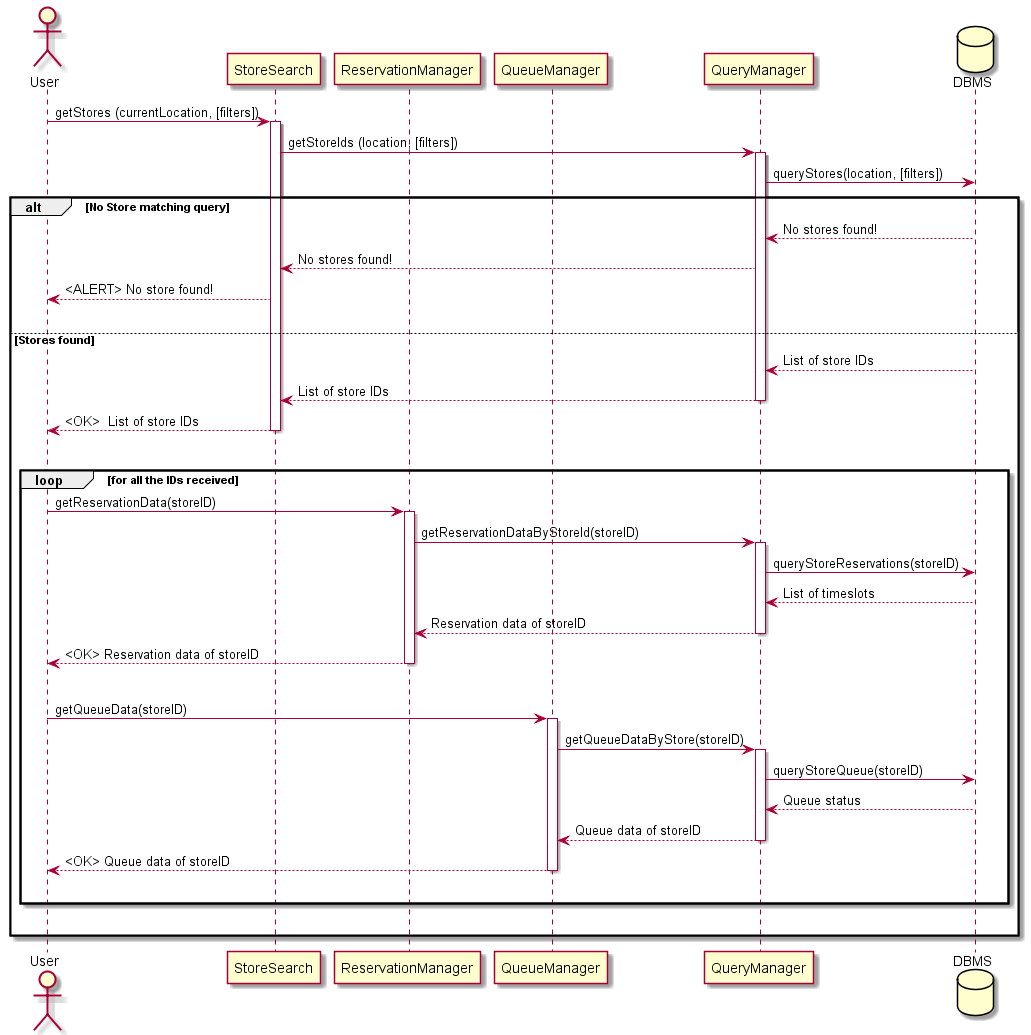

The diagram above was rendered by PlantUML. Its source (embedded in the PNG):
@startuml seq_join_queue

actor User as a
participant StoreSearch as ss
participant ReservationManager as rm
participant QueueManager as queue
participant QueryManager as qm
database DBMS as db

a -> ss : getStores (currentLocation, [filters])
activate ss 
ss -> qm : getStoreIds (location, [filters])
activate qm
qm -> db : queryStores(location, [filters])

alt No Store matching query
    db --> qm : No stores found!
    qm --> ss : No stores found!
    ss --> a  : <ALERT> No store found!
    |||
else Stores found
    db --> qm : List of store IDs
    qm --> ss : List of store IDs
    deactivate qm
    ss --> a : <OK>  List of store IDs
    deactivate ss
    |||
    loop for all the IDs received
        a->rm : getReservationData(storeID)
        activate rm
        rm -> qm : getReservationDataByStoreId(storeID)
        activate qm
        qm -> db : queryStoreReservations(storeID)
        db --> qm : List of timeslots
        qm --> rm : Reservation data of storeID
        deactivate qm
        rm --> a : <OK> Reservation data of storeID
        deactivate rm
        |||
        a-> queue : getQueueData(storeID)
        activate queue
        queue -> qm : getQueueDataByStore(storeID)
        activate qm
        qm -> db : queryStoreQueue(storeID)
        db --> qm : Queue status
        qm --> queue : Queue data of storeID
        deactivate qm
        queue --> a : <OK> Queue data of storeID
        deactivate queue
        |||
    end
    |||
end

@enduml